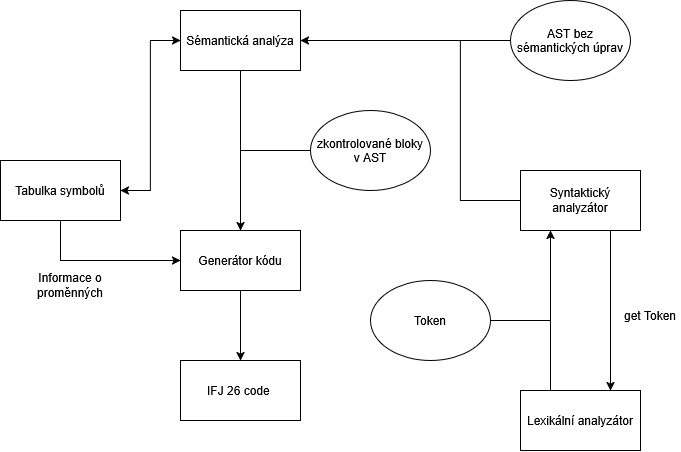

The diagram above was exported from draw.io. Its source (the exported page's mxGraphModel, read from the mxfile embedded in the PNG):
<mxGraphModel dx="1373" dy="779" grid="1" gridSize="10" guides="1" tooltips="1" connect="1" arrows="1" fold="1" page="1" pageScale="1" pageWidth="827" pageHeight="1169" math="0" shadow="0">
  <root>
    <mxCell id="0" />
    <mxCell id="1" parent="0" />
    <mxCell id="YI6tnGlNuiVPOYHN6yVj-2" parent="1" style="rounded=0;whiteSpace=wrap;html=1;" value="Syntaktický analyzátor" vertex="1">
      <mxGeometry height="60" width="120" x="540" y="230" as="geometry" />
    </mxCell>
    <mxCell id="YI6tnGlNuiVPOYHN6yVj-3" parent="1" style="rounded=0;whiteSpace=wrap;html=1;" value="Lexikální analyzátor" vertex="1">
      <mxGeometry height="60" width="120" x="540" y="450" as="geometry" />
    </mxCell>
    <mxCell id="YI6tnGlNuiVPOYHN6yVj-4" parent="1" style="rounded=0;whiteSpace=wrap;html=1;" value="Tabulka symbolů" vertex="1">
      <mxGeometry height="60" width="120" x="20" y="220" as="geometry" />
    </mxCell>
    <mxCell id="YI6tnGlNuiVPOYHN6yVj-5" parent="1" style="rounded=0;whiteSpace=wrap;html=1;" value="Generátor kódu" vertex="1">
      <mxGeometry height="60" width="120" x="200" y="290" as="geometry" />
    </mxCell>
    <mxCell id="YI6tnGlNuiVPOYHN6yVj-6" parent="1" style="rounded=0;whiteSpace=wrap;html=1;" value="Sémantická analýza" vertex="1">
      <mxGeometry height="60" width="120" x="200" y="70" as="geometry" />
    </mxCell>
    <mxCell id="YI6tnGlNuiVPOYHN6yVj-8" parent="1" style="ellipse;whiteSpace=wrap;html=1;shapeInside=1;" value="Token" vertex="1">
      <mxGeometry height="80" width="120" x="390" y="340" as="geometry" />
    </mxCell>
    <mxCell id="YI6tnGlNuiVPOYHN6yVj-9" parent="1" style="ellipse;whiteSpace=wrap;html=1;shapeInside=1;" value="AST bez sémantických úprav" vertex="1">
      <mxGeometry height="80" width="120" x="530" y="60" as="geometry" />
    </mxCell>
    <mxCell id="YI6tnGlNuiVPOYHN6yVj-10" parent="1" style="ellipse;whiteSpace=wrap;html=1;shapeInside=1;" value="zkontrolované bloky v AST" vertex="1">
      <mxGeometry height="80" width="120" x="330" y="170" as="geometry" />
    </mxCell>
    <mxCell id="YI6tnGlNuiVPOYHN6yVj-15" edge="1" parent="1" source="YI6tnGlNuiVPOYHN6yVj-4" style="endArrow=classic;startArrow=classic;html=1;rounded=0;defaultLabelBackgroundColor=page;labelPadding=0 4;exitX=1;exitY=0.5;exitDx=0;exitDy=0;entryX=0;entryY=0.5;entryDx=0;entryDy=0;" target="YI6tnGlNuiVPOYHN6yVj-6" value="">
      <mxGeometry height="50" relative="1" width="50" as="geometry">
        <Array as="points">
          <mxPoint x="170" y="250" />
          <mxPoint x="170" y="100" />
        </Array>
        <mxPoint x="430" y="400" as="sourcePoint" />
        <mxPoint x="480" y="350" as="targetPoint" />
      </mxGeometry>
    </mxCell>
    <mxCell id="YI6tnGlNuiVPOYHN6yVj-16" edge="1" parent="1" source="YI6tnGlNuiVPOYHN6yVj-6" style="endArrow=classic;html=1;rounded=0;defaultLabelBackgroundColor=page;labelPadding=0 4;exitX=0.5;exitY=1;exitDx=0;exitDy=0;entryX=0.5;entryY=0;entryDx=0;entryDy=0;" target="YI6tnGlNuiVPOYHN6yVj-5" value="">
      <mxGeometry height="50" relative="1" width="50" as="geometry">
        <mxPoint x="430" y="400" as="sourcePoint" />
        <mxPoint x="480" y="350" as="targetPoint" />
      </mxGeometry>
    </mxCell>
    <mxCell id="YI6tnGlNuiVPOYHN6yVj-17" edge="1" parent="1" style="endArrow=none;html=1;rounded=0;defaultLabelBackgroundColor=page;labelPadding=0 4;entryX=0;entryY=0.5;entryDx=0;entryDy=0;" target="YI6tnGlNuiVPOYHN6yVj-10" value="">
      <mxGeometry height="50" relative="1" width="50" as="geometry">
        <mxPoint x="260" y="210" as="sourcePoint" />
        <mxPoint x="480" y="350" as="targetPoint" />
      </mxGeometry>
    </mxCell>
    <mxCell id="YI6tnGlNuiVPOYHN6yVj-18" edge="1" parent="1" source="YI6tnGlNuiVPOYHN6yVj-4" style="endArrow=classic;html=1;rounded=0;defaultLabelBackgroundColor=page;labelPadding=0 4;entryX=0;entryY=0.5;entryDx=0;entryDy=0;exitX=0.5;exitY=1;exitDx=0;exitDy=0;" target="YI6tnGlNuiVPOYHN6yVj-5" value="">
      <mxGeometry height="50" relative="1" width="50" as="geometry">
        <Array as="points">
          <mxPoint x="80" y="320" />
        </Array>
        <mxPoint x="90" y="370" as="sourcePoint" />
        <mxPoint x="480" y="350" as="targetPoint" />
      </mxGeometry>
    </mxCell>
    <mxCell id="YI6tnGlNuiVPOYHN6yVj-20" edge="1" parent="1" style="endArrow=none;html=1;rounded=0;defaultLabelBackgroundColor=page;labelPadding=0 4;entryX=0;entryY=0.5;entryDx=0;entryDy=0;" target="YI6tnGlNuiVPOYHN6yVj-9" value="">
      <mxGeometry height="50" relative="1" width="50" as="geometry">
        <mxPoint x="480" y="100" as="sourcePoint" />
        <mxPoint x="480" y="350" as="targetPoint" />
      </mxGeometry>
    </mxCell>
    <mxCell id="YI6tnGlNuiVPOYHN6yVj-21" edge="1" parent="1" source="YI6tnGlNuiVPOYHN6yVj-2" style="endArrow=classic;html=1;rounded=0;defaultLabelBackgroundColor=page;labelPadding=0 4;exitX=0;exitY=0.5;exitDx=0;exitDy=0;entryX=1;entryY=0.5;entryDx=0;entryDy=0;" target="YI6tnGlNuiVPOYHN6yVj-6" value="">
      <mxGeometry height="50" relative="1" width="50" as="geometry">
        <Array as="points">
          <mxPoint x="480" y="260" />
          <mxPoint x="480" y="100" />
        </Array>
        <mxPoint x="430" y="400" as="sourcePoint" />
        <mxPoint x="480" y="350" as="targetPoint" />
      </mxGeometry>
    </mxCell>
    <mxCell id="YI6tnGlNuiVPOYHN6yVj-23" edge="1" parent="1" source="YI6tnGlNuiVPOYHN6yVj-3" style="endArrow=classic;html=1;rounded=0;defaultLabelBackgroundColor=page;labelPadding=0 4;exitX=0.25;exitY=0;exitDx=0;exitDy=0;entryX=0.25;entryY=1;entryDx=0;entryDy=0;" target="YI6tnGlNuiVPOYHN6yVj-2" value="">
      <mxGeometry height="50" relative="1" width="50" as="geometry">
        <mxPoint x="430" y="400" as="sourcePoint" />
        <mxPoint x="480" y="350" as="targetPoint" />
      </mxGeometry>
    </mxCell>
    <mxCell id="YI6tnGlNuiVPOYHN6yVj-24" edge="1" parent="1" source="YI6tnGlNuiVPOYHN6yVj-2" style="endArrow=classic;html=1;rounded=0;defaultLabelBackgroundColor=page;labelPadding=0 4;exitX=0.75;exitY=1;exitDx=0;exitDy=0;entryX=0.75;entryY=0;entryDx=0;entryDy=0;" target="YI6tnGlNuiVPOYHN6yVj-3" value="">
      <mxGeometry height="50" relative="1" width="50" as="geometry">
        <mxPoint x="430" y="400" as="sourcePoint" />
        <mxPoint x="480" y="350" as="targetPoint" />
      </mxGeometry>
    </mxCell>
    <mxCell id="YI6tnGlNuiVPOYHN6yVj-25" edge="1" parent="1" style="endArrow=none;html=1;rounded=0;defaultLabelBackgroundColor=page;labelPadding=0 4;" value="">
      <mxGeometry height="50" relative="1" width="50" as="geometry">
        <mxPoint x="570" y="380" as="sourcePoint" />
        <mxPoint x="510" y="380" as="targetPoint" />
      </mxGeometry>
    </mxCell>
    <mxCell id="YI6tnGlNuiVPOYHN6yVj-26" parent="1" style="text;html=1;whiteSpace=wrap;strokeColor=none;fillColor=none;align=center;verticalAlign=middle;rounded=0;" value="get Token" vertex="1">
      <mxGeometry height="30" width="60" x="640" y="360" as="geometry" />
    </mxCell>
    <mxCell id="YI6tnGlNuiVPOYHN6yVj-27" edge="1" parent="1" source="YI6tnGlNuiVPOYHN6yVj-5" style="endArrow=classic;html=1;rounded=0;defaultLabelBackgroundColor=page;labelPadding=0 4;exitX=0.5;exitY=1;exitDx=0;exitDy=0;" value="">
      <mxGeometry height="50" relative="1" width="50" as="geometry">
        <mxPoint x="430" y="400" as="sourcePoint" />
        <mxPoint x="260" y="420" as="targetPoint" />
      </mxGeometry>
    </mxCell>
    <mxCell id="YI6tnGlNuiVPOYHN6yVj-28" parent="1" style="rounded=0;whiteSpace=wrap;html=1;" value="IFJ 26 code&amp;nbsp;" vertex="1">
      <mxGeometry height="60" width="120" x="200" y="420" as="geometry" />
    </mxCell>
    <mxCell id="YI6tnGlNuiVPOYHN6yVj-30" parent="1" style="text;html=1;whiteSpace=wrap;strokeColor=none;fillColor=none;align=center;verticalAlign=middle;rounded=0;" value="Informace o proměnných" vertex="1">
      <mxGeometry height="30" width="60" x="60" y="330" as="geometry" />
    </mxCell>
  </root>
</mxGraphModel>